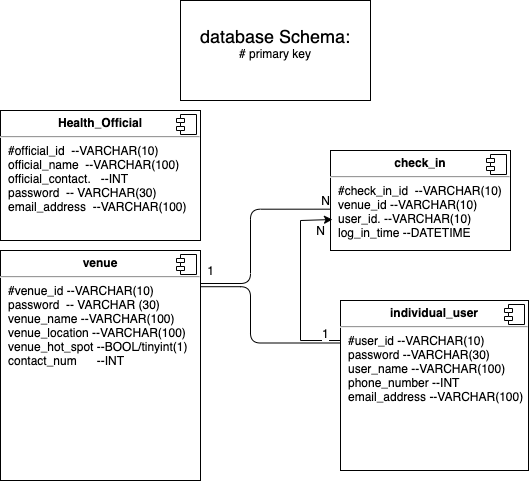

The diagram above was exported from draw.io. Its source (the exported page's mxGraphModel, read from the mxfile embedded in the PNG):
<mxGraphModel dx="1186" dy="534" grid="1" gridSize="10" guides="1" tooltips="1" connect="1" arrows="1" fold="1" page="1" pageScale="1" pageWidth="827" pageHeight="1169" math="0" shadow="0">
  <root>
    <mxCell id="0" />
    <mxCell id="1" parent="0" />
    <mxCell id="g21XKVIQC7_YQNmtELZf-21" value="" style="endArrow=none;html=1;edgeStyle=orthogonalEdgeStyle;entryX=-0.004;entryY=0.652;entryDx=0;entryDy=0;entryPerimeter=0;exitX=0;exitY=0.25;exitDx=0;exitDy=0;startArrow=none;" parent="1" edge="1">
      <mxGeometry relative="1" as="geometry">
        <mxPoint x="770" y="1163" as="sourcePoint" />
        <mxPoint x="899.2800000000002" y="1088.6799999999998" as="targetPoint" />
        <Array as="points">
          <mxPoint x="820" y="1089" />
        </Array>
      </mxGeometry>
    </mxCell>
    <mxCell id="g21XKVIQC7_YQNmtELZf-23" value="N" style="edgeLabel;resizable=0;html=1;align=right;verticalAlign=bottom;" parent="g21XKVIQC7_YQNmtELZf-21" connectable="0" vertex="1">
      <mxGeometry x="1" relative="1" as="geometry" />
    </mxCell>
    <mxCell id="o3CpMbuTvQWcMwTGeqhu-4" value="&lt;p style=&quot;margin: 0px ; margin-top: 6px ; text-align: center&quot;&gt;&lt;b&gt;Health_Official&lt;/b&gt;&lt;/p&gt;&lt;hr&gt;&lt;p style=&quot;margin: 0px ; margin-left: 8px&quot;&gt;#official_id&amp;nbsp; --VARCHAR(10)&lt;/p&gt;&lt;p style=&quot;margin: 0px ; margin-left: 8px&quot;&gt;official_name&amp;nbsp; --VARCHAR(100)&lt;/p&gt;&lt;p style=&quot;margin: 0px ; margin-left: 8px&quot;&gt;official_contact.&amp;nbsp; &amp;nbsp;--INT&lt;/p&gt;&lt;p style=&quot;margin: 0px ; margin-left: 8px&quot;&gt;&lt;span&gt;password&amp;nbsp; -- VARCHAR(30)&lt;/span&gt;&lt;br&gt;&lt;/p&gt;&lt;p style=&quot;margin: 0px ; margin-left: 8px&quot;&gt;email_address&amp;nbsp; --VARCHAR(100)&lt;/p&gt;" style="align=left;overflow=fill;html=1;dropTarget=0;" parent="1" vertex="1">
      <mxGeometry x="570" y="990" width="200" height="130" as="geometry" />
    </mxCell>
    <mxCell id="o3CpMbuTvQWcMwTGeqhu-5" value="" style="shape=component;jettyWidth=8;jettyHeight=4;" parent="o3CpMbuTvQWcMwTGeqhu-4" vertex="1">
      <mxGeometry x="1" width="20" height="20" relative="1" as="geometry">
        <mxPoint x="-24" y="4" as="offset" />
      </mxGeometry>
    </mxCell>
    <mxCell id="o3CpMbuTvQWcMwTGeqhu-10" value="&lt;p style=&quot;margin: 0px ; margin-top: 6px ; text-align: center&quot;&gt;&lt;b&gt;venue&lt;/b&gt;&lt;/p&gt;&lt;hr&gt;&lt;p style=&quot;margin: 0px ; margin-left: 8px&quot;&gt;#venue_id --VARCHAR(10)&lt;/p&gt;&lt;p style=&quot;margin: 0px ; margin-left: 8px&quot;&gt;password&amp;nbsp; -- VARCHAR (30)&lt;br&gt;&lt;/p&gt;&lt;p style=&quot;margin: 0px ; margin-left: 8px&quot;&gt;&lt;span&gt;venue_name --VARCHAR(100)&lt;/span&gt;&lt;/p&gt;&lt;p style=&quot;margin: 0px ; margin-left: 8px&quot;&gt;&lt;span&gt;venue_location --VARCHAR(100)&lt;/span&gt;&lt;/p&gt;&lt;p style=&quot;margin: 0px ; margin-left: 8px&quot;&gt;&lt;span&gt;venue_hot_spot --BOOL/tinyint(1)&lt;/span&gt;&lt;/p&gt;&lt;p style=&quot;margin: 0px ; margin-left: 8px&quot;&gt;contact_num&amp;nbsp; &amp;nbsp; &amp;nbsp; --INT&amp;nbsp;&lt;/p&gt;&lt;p style=&quot;margin: 0px ; margin-left: 8px&quot;&gt;&lt;br&gt;&lt;/p&gt;&lt;p style=&quot;margin: 0px ; margin-left: 8px&quot;&gt;&lt;span&gt;&lt;br&gt;&lt;/span&gt;&lt;/p&gt;&lt;p style=&quot;margin: 0px ; margin-left: 8px&quot;&gt;&lt;span&gt;&lt;br&gt;&lt;/span&gt;&lt;/p&gt;" style="align=left;overflow=fill;html=1;dropTarget=0;" parent="1" vertex="1">
      <mxGeometry x="570" y="1130" width="200" height="230" as="geometry" />
    </mxCell>
    <mxCell id="o3CpMbuTvQWcMwTGeqhu-11" value="" style="shape=component;jettyWidth=8;jettyHeight=4;" parent="o3CpMbuTvQWcMwTGeqhu-10" vertex="1">
      <mxGeometry x="1" width="20" height="20" relative="1" as="geometry">
        <mxPoint x="-24" y="4" as="offset" />
      </mxGeometry>
    </mxCell>
    <mxCell id="o3CpMbuTvQWcMwTGeqhu-12" value="&lt;p style=&quot;margin: 0px ; margin-top: 6px ; text-align: center&quot;&gt;&lt;b&gt;check_in&lt;/b&gt;&lt;/p&gt;&lt;hr&gt;&lt;p style=&quot;margin: 0px ; margin-left: 8px&quot;&gt;#check_in_id&amp;nbsp; --VARCHAR(10)&lt;/p&gt;&lt;p style=&quot;margin: 0px ; margin-left: 8px&quot;&gt;venue_id --VARCHAR(10)&lt;/p&gt;&lt;p style=&quot;margin: 0px ; margin-left: 8px&quot;&gt;user_id. --VARCHAR(10)&lt;/p&gt;&lt;p style=&quot;margin: 0px ; margin-left: 8px&quot;&gt;log_in_time --DATETIME&lt;/p&gt;&lt;p style=&quot;margin: 0px ; margin-left: 8px&quot;&gt;&lt;br&gt;&lt;/p&gt;&lt;p style=&quot;margin: 0px ; margin-left: 8px&quot;&gt;&lt;br&gt;&lt;/p&gt;" style="align=left;overflow=fill;html=1;dropTarget=0;" parent="1" vertex="1">
      <mxGeometry x="900" y="1030" width="180" height="100" as="geometry" />
    </mxCell>
    <mxCell id="o3CpMbuTvQWcMwTGeqhu-13" value="" style="shape=component;jettyWidth=8;jettyHeight=4;" parent="o3CpMbuTvQWcMwTGeqhu-12" vertex="1">
      <mxGeometry x="1" width="20" height="20" relative="1" as="geometry">
        <mxPoint x="-24" y="4" as="offset" />
      </mxGeometry>
    </mxCell>
    <mxCell id="C8YGM1W6YIvbIcfnCh4S-6" style="edgeStyle=orthogonalEdgeStyle;rounded=0;orthogonalLoop=1;jettySize=auto;html=1;entryX=0.011;entryY=0.69;entryDx=0;entryDy=0;entryPerimeter=0;" parent="1" source="o3CpMbuTvQWcMwTGeqhu-14" target="o3CpMbuTvQWcMwTGeqhu-12" edge="1">
      <mxGeometry relative="1" as="geometry">
        <mxPoint x="890" y="1100" as="targetPoint" />
        <Array as="points">
          <mxPoint x="870" y="1220" />
          <mxPoint x="870" y="1100" />
        </Array>
      </mxGeometry>
    </mxCell>
    <mxCell id="o3CpMbuTvQWcMwTGeqhu-14" value="&lt;p style=&quot;margin: 0px ; margin-top: 6px ; text-align: center&quot;&gt;&lt;b&gt;individual_user&lt;/b&gt;&lt;/p&gt;&lt;hr&gt;&lt;p style=&quot;margin: 0px ; margin-left: 8px&quot;&gt;#user_id --VARCHAR(10)&lt;/p&gt;&lt;p style=&quot;margin: 0px ; margin-left: 8px&quot;&gt;password --VARCHAR(30)&lt;/p&gt;&lt;p style=&quot;margin: 0px ; margin-left: 8px&quot;&gt;&lt;span&gt;user_name --VARCHAR(100)&lt;/span&gt;&lt;/p&gt;&lt;p style=&quot;margin: 0px ; margin-left: 8px&quot;&gt;&lt;span&gt;phone_number --INT&lt;/span&gt;&lt;br&gt;&lt;/p&gt;&lt;p style=&quot;margin: 0px ; margin-left: 8px&quot;&gt;email_address --VARCHAR(100)&lt;/p&gt;&lt;p style=&quot;margin: 0px ; margin-left: 8px&quot;&gt;&lt;br&gt;&lt;/p&gt;" style="align=left;overflow=fill;html=1;dropTarget=0;" parent="1" vertex="1">
      <mxGeometry x="910" y="1180" width="188" height="170" as="geometry" />
    </mxCell>
    <mxCell id="o3CpMbuTvQWcMwTGeqhu-15" value="" style="shape=component;jettyWidth=8;jettyHeight=4;" parent="o3CpMbuTvQWcMwTGeqhu-14" vertex="1">
      <mxGeometry x="1" width="20" height="20" relative="1" as="geometry">
        <mxPoint x="-24" y="4" as="offset" />
      </mxGeometry>
    </mxCell>
    <mxCell id="GbCtToOkGaOf9cbVwb1o-4" value="1" style="text;html=1;align=center;verticalAlign=middle;resizable=0;points=[];autosize=1;strokeColor=none;" parent="1" vertex="1">
      <mxGeometry x="770" y="1140" width="20" height="20" as="geometry" />
    </mxCell>
    <mxCell id="GbCtToOkGaOf9cbVwb1o-5" value="N" style="text;html=1;align=center;verticalAlign=middle;resizable=0;points=[];autosize=1;strokeColor=none;" parent="1" vertex="1">
      <mxGeometry x="880" y="1100" width="20" height="20" as="geometry" />
    </mxCell>
    <mxCell id="C8YGM1W6YIvbIcfnCh4S-2" value="" style="endArrow=none;html=1;edgeStyle=orthogonalEdgeStyle;entryX=-0.004;entryY=0.652;entryDx=0;entryDy=0;entryPerimeter=0;exitX=0;exitY=0.25;exitDx=0;exitDy=0;" parent="1" edge="1">
      <mxGeometry relative="1" as="geometry">
        <mxPoint x="910" y="1222.4999999999998" as="sourcePoint" />
        <mxPoint x="769.52" y="1166.216" as="targetPoint" />
        <Array as="points">
          <mxPoint x="820" y="1223" />
        </Array>
      </mxGeometry>
    </mxCell>
    <mxCell id="C8YGM1W6YIvbIcfnCh4S-3" value="1" style="edgeLabel;resizable=0;html=1;align=left;verticalAlign=bottom;" parent="C8YGM1W6YIvbIcfnCh4S-2" connectable="0" vertex="1">
      <mxGeometry x="-1" relative="1" as="geometry">
        <mxPoint x="-20" as="offset" />
      </mxGeometry>
    </mxCell>
    <mxCell id="C8YGM1W6YIvbIcfnCh4S-7" value="&lt;font style=&quot;font-size: 18px&quot;&gt;database Schema:&lt;br&gt;&lt;/font&gt;&lt;span&gt;# primary key&lt;/span&gt;&lt;br&gt;&lt;span&gt;&amp;nbsp;&lt;/span&gt;" style="whiteSpace=wrap;html=1;" parent="1" vertex="1">
      <mxGeometry x="750" y="880" width="190" height="100" as="geometry" />
    </mxCell>
  </root>
</mxGraphModel>